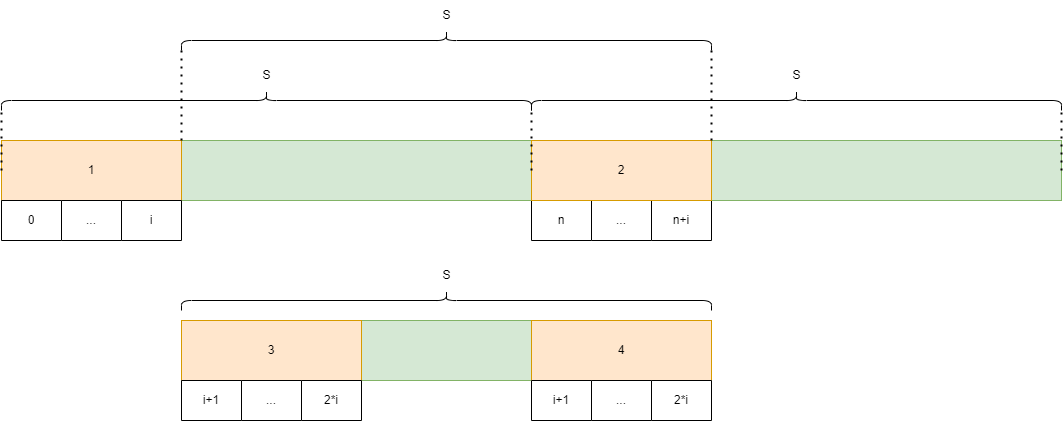

The diagram above was exported from draw.io. Its source (the exported page's mxGraphModel, read from the mxfile embedded in the PNG):
<mxGraphModel dx="2901" dy="1116" grid="1" gridSize="10" guides="1" tooltips="1" connect="1" arrows="1" fold="1" page="1" pageScale="1" pageWidth="827" pageHeight="1169" math="0" shadow="0">
  <root>
    <mxCell id="0" />
    <mxCell id="1" parent="0" />
    <mxCell id="Y7dKbUGDEnYkqB6w8gdV-18" value="" style="rounded=0;whiteSpace=wrap;html=1;fillColor=#d5e8d4;strokeColor=#82b366;" vertex="1" parent="1">
      <mxGeometry x="-10" y="250" width="530" height="60" as="geometry" />
    </mxCell>
    <mxCell id="Y7dKbUGDEnYkqB6w8gdV-19" value="" style="rounded=0;whiteSpace=wrap;html=1;fillColor=#d5e8d4;strokeColor=#82b366;" vertex="1" parent="1">
      <mxGeometry x="520" y="250" width="530" height="60" as="geometry" />
    </mxCell>
    <mxCell id="Y7dKbUGDEnYkqB6w8gdV-20" value="1" style="rounded=0;whiteSpace=wrap;html=1;fillColor=#ffe6cc;strokeColor=#d79b00;" vertex="1" parent="1">
      <mxGeometry x="-10" y="250" width="180" height="60" as="geometry" />
    </mxCell>
    <mxCell id="Y7dKbUGDEnYkqB6w8gdV-31" value="" style="shape=table;startSize=0;container=1;collapsible=0;childLayout=tableLayout;" vertex="1" parent="1">
      <mxGeometry x="50" y="310" width="60" height="40" as="geometry" />
    </mxCell>
    <mxCell id="Y7dKbUGDEnYkqB6w8gdV-32" value="" style="shape=tableRow;horizontal=0;startSize=0;swimlaneHead=0;swimlaneBody=0;strokeColor=inherit;top=0;left=0;bottom=0;right=0;collapsible=0;dropTarget=0;fillColor=none;points=[[0,0.5],[1,0.5]];portConstraint=eastwest;" vertex="1" parent="Y7dKbUGDEnYkqB6w8gdV-31">
      <mxGeometry width="60" height="40" as="geometry" />
    </mxCell>
    <mxCell id="Y7dKbUGDEnYkqB6w8gdV-33" value="..." style="shape=partialRectangle;html=1;whiteSpace=wrap;connectable=0;strokeColor=inherit;overflow=hidden;fillColor=none;top=0;left=0;bottom=0;right=0;pointerEvents=1;" vertex="1" parent="Y7dKbUGDEnYkqB6w8gdV-32">
      <mxGeometry width="60" height="40" as="geometry">
        <mxRectangle width="60" height="40" as="alternateBounds" />
      </mxGeometry>
    </mxCell>
    <mxCell id="Y7dKbUGDEnYkqB6w8gdV-34" value="" style="shape=table;startSize=0;container=1;collapsible=0;childLayout=tableLayout;" vertex="1" parent="1">
      <mxGeometry x="-10" y="310" width="60" height="40" as="geometry" />
    </mxCell>
    <mxCell id="Y7dKbUGDEnYkqB6w8gdV-35" value="" style="shape=tableRow;horizontal=0;startSize=0;swimlaneHead=0;swimlaneBody=0;strokeColor=inherit;top=0;left=0;bottom=0;right=0;collapsible=0;dropTarget=0;fillColor=none;points=[[0,0.5],[1,0.5]];portConstraint=eastwest;" vertex="1" parent="Y7dKbUGDEnYkqB6w8gdV-34">
      <mxGeometry width="60" height="40" as="geometry" />
    </mxCell>
    <mxCell id="Y7dKbUGDEnYkqB6w8gdV-36" value="0" style="shape=partialRectangle;html=1;whiteSpace=wrap;connectable=0;strokeColor=inherit;overflow=hidden;fillColor=none;top=0;left=0;bottom=0;right=0;pointerEvents=1;" vertex="1" parent="Y7dKbUGDEnYkqB6w8gdV-35">
      <mxGeometry width="60" height="40" as="geometry">
        <mxRectangle width="60" height="40" as="alternateBounds" />
      </mxGeometry>
    </mxCell>
    <mxCell id="Y7dKbUGDEnYkqB6w8gdV-43" value="" style="shape=table;startSize=0;container=1;collapsible=0;childLayout=tableLayout;" vertex="1" parent="1">
      <mxGeometry x="110" y="310" width="60" height="40" as="geometry" />
    </mxCell>
    <mxCell id="Y7dKbUGDEnYkqB6w8gdV-44" value="" style="shape=tableRow;horizontal=0;startSize=0;swimlaneHead=0;swimlaneBody=0;strokeColor=inherit;top=0;left=0;bottom=0;right=0;collapsible=0;dropTarget=0;fillColor=none;points=[[0,0.5],[1,0.5]];portConstraint=eastwest;" vertex="1" parent="Y7dKbUGDEnYkqB6w8gdV-43">
      <mxGeometry width="60" height="40" as="geometry" />
    </mxCell>
    <mxCell id="Y7dKbUGDEnYkqB6w8gdV-45" value="i" style="shape=partialRectangle;html=1;whiteSpace=wrap;connectable=0;strokeColor=inherit;overflow=hidden;fillColor=none;top=0;left=0;bottom=0;right=0;pointerEvents=1;" vertex="1" parent="Y7dKbUGDEnYkqB6w8gdV-44">
      <mxGeometry width="60" height="40" as="geometry">
        <mxRectangle width="60" height="40" as="alternateBounds" />
      </mxGeometry>
    </mxCell>
    <mxCell id="Y7dKbUGDEnYkqB6w8gdV-46" value="" style="shape=table;startSize=0;container=1;collapsible=0;childLayout=tableLayout;" vertex="1" parent="1">
      <mxGeometry x="580" y="310" width="60" height="40" as="geometry" />
    </mxCell>
    <mxCell id="Y7dKbUGDEnYkqB6w8gdV-47" value="" style="shape=tableRow;horizontal=0;startSize=0;swimlaneHead=0;swimlaneBody=0;strokeColor=inherit;top=0;left=0;bottom=0;right=0;collapsible=0;dropTarget=0;fillColor=none;points=[[0,0.5],[1,0.5]];portConstraint=eastwest;" vertex="1" parent="Y7dKbUGDEnYkqB6w8gdV-46">
      <mxGeometry width="60" height="40" as="geometry" />
    </mxCell>
    <mxCell id="Y7dKbUGDEnYkqB6w8gdV-48" value="..." style="shape=partialRectangle;html=1;whiteSpace=wrap;connectable=0;strokeColor=inherit;overflow=hidden;fillColor=none;top=0;left=0;bottom=0;right=0;pointerEvents=1;" vertex="1" parent="Y7dKbUGDEnYkqB6w8gdV-47">
      <mxGeometry width="60" height="40" as="geometry">
        <mxRectangle width="60" height="40" as="alternateBounds" />
      </mxGeometry>
    </mxCell>
    <mxCell id="Y7dKbUGDEnYkqB6w8gdV-49" value="" style="shape=table;startSize=0;container=1;collapsible=0;childLayout=tableLayout;" vertex="1" parent="1">
      <mxGeometry x="520" y="310" width="60" height="40" as="geometry" />
    </mxCell>
    <mxCell id="Y7dKbUGDEnYkqB6w8gdV-50" value="" style="shape=tableRow;horizontal=0;startSize=0;swimlaneHead=0;swimlaneBody=0;strokeColor=inherit;top=0;left=0;bottom=0;right=0;collapsible=0;dropTarget=0;fillColor=none;points=[[0,0.5],[1,0.5]];portConstraint=eastwest;" vertex="1" parent="Y7dKbUGDEnYkqB6w8gdV-49">
      <mxGeometry width="60" height="40" as="geometry" />
    </mxCell>
    <mxCell id="Y7dKbUGDEnYkqB6w8gdV-51" value="n" style="shape=partialRectangle;html=1;whiteSpace=wrap;connectable=0;strokeColor=inherit;overflow=hidden;fillColor=none;top=0;left=0;bottom=0;right=0;pointerEvents=1;" vertex="1" parent="Y7dKbUGDEnYkqB6w8gdV-50">
      <mxGeometry width="60" height="40" as="geometry">
        <mxRectangle width="60" height="40" as="alternateBounds" />
      </mxGeometry>
    </mxCell>
    <mxCell id="Y7dKbUGDEnYkqB6w8gdV-52" value="" style="shape=table;startSize=0;container=1;collapsible=0;childLayout=tableLayout;" vertex="1" parent="1">
      <mxGeometry x="640" y="310" width="60" height="40" as="geometry" />
    </mxCell>
    <mxCell id="Y7dKbUGDEnYkqB6w8gdV-53" value="" style="shape=tableRow;horizontal=0;startSize=0;swimlaneHead=0;swimlaneBody=0;strokeColor=inherit;top=0;left=0;bottom=0;right=0;collapsible=0;dropTarget=0;fillColor=none;points=[[0,0.5],[1,0.5]];portConstraint=eastwest;" vertex="1" parent="Y7dKbUGDEnYkqB6w8gdV-52">
      <mxGeometry width="60" height="40" as="geometry" />
    </mxCell>
    <mxCell id="Y7dKbUGDEnYkqB6w8gdV-54" value="n+i" style="shape=partialRectangle;html=1;whiteSpace=wrap;connectable=0;strokeColor=inherit;overflow=hidden;fillColor=none;top=0;left=0;bottom=0;right=0;pointerEvents=1;" vertex="1" parent="Y7dKbUGDEnYkqB6w8gdV-53">
      <mxGeometry width="60" height="40" as="geometry">
        <mxRectangle width="60" height="40" as="alternateBounds" />
      </mxGeometry>
    </mxCell>
    <mxCell id="Y7dKbUGDEnYkqB6w8gdV-55" value="2" style="rounded=0;whiteSpace=wrap;html=1;fillColor=#ffe6cc;strokeColor=#d79b00;" vertex="1" parent="1">
      <mxGeometry x="520" y="250" width="180" height="60" as="geometry" />
    </mxCell>
    <mxCell id="Y7dKbUGDEnYkqB6w8gdV-56" value="" style="shape=curlyBracket;whiteSpace=wrap;html=1;rounded=1;flipH=1;labelPosition=right;verticalLabelPosition=middle;align=left;verticalAlign=middle;direction=south;" vertex="1" parent="1">
      <mxGeometry x="-10" y="200" width="530" height="20" as="geometry" />
    </mxCell>
    <mxCell id="Y7dKbUGDEnYkqB6w8gdV-57" value="S" style="text;html=1;align=center;verticalAlign=middle;resizable=0;points=[];autosize=1;strokeColor=none;fillColor=none;" vertex="1" parent="1">
      <mxGeometry x="240" y="170" width="30" height="30" as="geometry" />
    </mxCell>
    <mxCell id="Y7dKbUGDEnYkqB6w8gdV-58" value="" style="shape=curlyBracket;whiteSpace=wrap;html=1;rounded=1;flipH=1;labelPosition=right;verticalLabelPosition=middle;align=left;verticalAlign=middle;direction=south;" vertex="1" parent="1">
      <mxGeometry x="520" y="200" width="530" height="20" as="geometry" />
    </mxCell>
    <mxCell id="Y7dKbUGDEnYkqB6w8gdV-59" value="S" style="text;html=1;align=center;verticalAlign=middle;resizable=0;points=[];autosize=1;strokeColor=none;fillColor=none;" vertex="1" parent="1">
      <mxGeometry x="770" y="170" width="30" height="30" as="geometry" />
    </mxCell>
    <mxCell id="Y7dKbUGDEnYkqB6w8gdV-60" value="" style="shape=curlyBracket;whiteSpace=wrap;html=1;rounded=1;flipH=1;labelPosition=right;verticalLabelPosition=middle;align=left;verticalAlign=middle;direction=south;" vertex="1" parent="1">
      <mxGeometry x="170" y="140" width="530" height="20" as="geometry" />
    </mxCell>
    <mxCell id="Y7dKbUGDEnYkqB6w8gdV-61" value="S" style="text;html=1;align=center;verticalAlign=middle;resizable=0;points=[];autosize=1;strokeColor=none;fillColor=none;" vertex="1" parent="1">
      <mxGeometry x="420" y="110" width="30" height="30" as="geometry" />
    </mxCell>
    <mxCell id="Y7dKbUGDEnYkqB6w8gdV-62" value="" style="endArrow=none;dashed=1;html=1;dashPattern=1 3;strokeWidth=2;rounded=0;exitX=1;exitY=0;exitDx=0;exitDy=0;" edge="1" parent="1" source="Y7dKbUGDEnYkqB6w8gdV-20">
      <mxGeometry width="50" height="50" relative="1" as="geometry">
        <mxPoint x="170" y="240" as="sourcePoint" />
        <mxPoint x="170" y="160" as="targetPoint" />
      </mxGeometry>
    </mxCell>
    <mxCell id="Y7dKbUGDEnYkqB6w8gdV-64" value="" style="endArrow=none;dashed=1;html=1;dashPattern=1 3;strokeWidth=2;rounded=0;exitX=1;exitY=0;exitDx=0;exitDy=0;" edge="1" parent="1">
      <mxGeometry width="50" height="50" relative="1" as="geometry">
        <mxPoint x="700" y="250" as="sourcePoint" />
        <mxPoint x="700" y="160" as="targetPoint" />
      </mxGeometry>
    </mxCell>
    <mxCell id="Y7dKbUGDEnYkqB6w8gdV-65" value="" style="endArrow=none;dashed=1;html=1;dashPattern=1 3;strokeWidth=2;rounded=0;" edge="1" parent="1">
      <mxGeometry width="50" height="50" relative="1" as="geometry">
        <mxPoint x="-10" y="280" as="sourcePoint" />
        <mxPoint x="-10" y="220" as="targetPoint" />
      </mxGeometry>
    </mxCell>
    <mxCell id="Y7dKbUGDEnYkqB6w8gdV-67" value="" style="endArrow=none;dashed=1;html=1;dashPattern=1 3;strokeWidth=2;rounded=0;" edge="1" parent="1">
      <mxGeometry width="50" height="50" relative="1" as="geometry">
        <mxPoint x="520" y="280" as="sourcePoint" />
        <mxPoint x="520" y="220" as="targetPoint" />
      </mxGeometry>
    </mxCell>
    <mxCell id="Y7dKbUGDEnYkqB6w8gdV-68" value="" style="endArrow=none;dashed=1;html=1;dashPattern=1 3;strokeWidth=2;rounded=0;" edge="1" parent="1">
      <mxGeometry width="50" height="50" relative="1" as="geometry">
        <mxPoint x="1050" y="280" as="sourcePoint" />
        <mxPoint x="1050" y="220" as="targetPoint" />
      </mxGeometry>
    </mxCell>
    <mxCell id="Y7dKbUGDEnYkqB6w8gdV-112" value="" style="rounded=0;whiteSpace=wrap;html=1;fillColor=#d5e8d4;strokeColor=#82b366;" vertex="1" parent="1">
      <mxGeometry x="170" y="430" width="530" height="60" as="geometry" />
    </mxCell>
    <mxCell id="Y7dKbUGDEnYkqB6w8gdV-113" value="" style="shape=curlyBracket;whiteSpace=wrap;html=1;rounded=1;flipH=1;labelPosition=right;verticalLabelPosition=middle;align=left;verticalAlign=middle;direction=south;" vertex="1" parent="1">
      <mxGeometry x="170" y="400" width="530" height="20" as="geometry" />
    </mxCell>
    <mxCell id="Y7dKbUGDEnYkqB6w8gdV-114" value="S" style="text;html=1;align=center;verticalAlign=middle;resizable=0;points=[];autosize=1;strokeColor=none;fillColor=none;" vertex="1" parent="1">
      <mxGeometry x="420" y="370" width="30" height="30" as="geometry" />
    </mxCell>
    <mxCell id="Y7dKbUGDEnYkqB6w8gdV-115" value="3" style="rounded=0;whiteSpace=wrap;html=1;fillColor=#ffe6cc;strokeColor=#d79b00;" vertex="1" parent="1">
      <mxGeometry x="170" y="430" width="180" height="60" as="geometry" />
    </mxCell>
    <mxCell id="Y7dKbUGDEnYkqB6w8gdV-116" value="" style="shape=table;startSize=0;container=1;collapsible=0;childLayout=tableLayout;" vertex="1" parent="1">
      <mxGeometry x="230" y="490" width="60" height="40" as="geometry" />
    </mxCell>
    <mxCell id="Y7dKbUGDEnYkqB6w8gdV-117" value="" style="shape=tableRow;horizontal=0;startSize=0;swimlaneHead=0;swimlaneBody=0;strokeColor=inherit;top=0;left=0;bottom=0;right=0;collapsible=0;dropTarget=0;fillColor=none;points=[[0,0.5],[1,0.5]];portConstraint=eastwest;" vertex="1" parent="Y7dKbUGDEnYkqB6w8gdV-116">
      <mxGeometry width="60" height="40" as="geometry" />
    </mxCell>
    <mxCell id="Y7dKbUGDEnYkqB6w8gdV-118" value="..." style="shape=partialRectangle;html=1;whiteSpace=wrap;connectable=0;strokeColor=inherit;overflow=hidden;fillColor=none;top=0;left=0;bottom=0;right=0;pointerEvents=1;" vertex="1" parent="Y7dKbUGDEnYkqB6w8gdV-117">
      <mxGeometry width="60" height="40" as="geometry">
        <mxRectangle width="60" height="40" as="alternateBounds" />
      </mxGeometry>
    </mxCell>
    <mxCell id="Y7dKbUGDEnYkqB6w8gdV-119" value="" style="shape=table;startSize=0;container=1;collapsible=0;childLayout=tableLayout;" vertex="1" parent="1">
      <mxGeometry x="170" y="490" width="60" height="40" as="geometry" />
    </mxCell>
    <mxCell id="Y7dKbUGDEnYkqB6w8gdV-120" value="" style="shape=tableRow;horizontal=0;startSize=0;swimlaneHead=0;swimlaneBody=0;strokeColor=inherit;top=0;left=0;bottom=0;right=0;collapsible=0;dropTarget=0;fillColor=none;points=[[0,0.5],[1,0.5]];portConstraint=eastwest;" vertex="1" parent="Y7dKbUGDEnYkqB6w8gdV-119">
      <mxGeometry width="60" height="40" as="geometry" />
    </mxCell>
    <mxCell id="Y7dKbUGDEnYkqB6w8gdV-121" value="i+1" style="shape=partialRectangle;html=1;whiteSpace=wrap;connectable=0;strokeColor=inherit;overflow=hidden;fillColor=none;top=0;left=0;bottom=0;right=0;pointerEvents=1;" vertex="1" parent="Y7dKbUGDEnYkqB6w8gdV-120">
      <mxGeometry width="60" height="40" as="geometry">
        <mxRectangle width="60" height="40" as="alternateBounds" />
      </mxGeometry>
    </mxCell>
    <mxCell id="Y7dKbUGDEnYkqB6w8gdV-122" value="" style="shape=table;startSize=0;container=1;collapsible=0;childLayout=tableLayout;" vertex="1" parent="1">
      <mxGeometry x="290" y="490" width="60" height="40" as="geometry" />
    </mxCell>
    <mxCell id="Y7dKbUGDEnYkqB6w8gdV-123" value="" style="shape=tableRow;horizontal=0;startSize=0;swimlaneHead=0;swimlaneBody=0;strokeColor=inherit;top=0;left=0;bottom=0;right=0;collapsible=0;dropTarget=0;fillColor=none;points=[[0,0.5],[1,0.5]];portConstraint=eastwest;" vertex="1" parent="Y7dKbUGDEnYkqB6w8gdV-122">
      <mxGeometry width="60" height="40" as="geometry" />
    </mxCell>
    <mxCell id="Y7dKbUGDEnYkqB6w8gdV-124" value="2*i" style="shape=partialRectangle;html=1;whiteSpace=wrap;connectable=0;strokeColor=inherit;overflow=hidden;fillColor=none;top=0;left=0;bottom=0;right=0;pointerEvents=1;" vertex="1" parent="Y7dKbUGDEnYkqB6w8gdV-123">
      <mxGeometry width="60" height="40" as="geometry">
        <mxRectangle width="60" height="40" as="alternateBounds" />
      </mxGeometry>
    </mxCell>
    <mxCell id="Y7dKbUGDEnYkqB6w8gdV-125" value="4" style="rounded=0;whiteSpace=wrap;html=1;fillColor=#ffe6cc;strokeColor=#d79b00;" vertex="1" parent="1">
      <mxGeometry x="520" y="430" width="180" height="60" as="geometry" />
    </mxCell>
    <mxCell id="Y7dKbUGDEnYkqB6w8gdV-126" value="" style="shape=table;startSize=0;container=1;collapsible=0;childLayout=tableLayout;" vertex="1" parent="1">
      <mxGeometry x="580" y="490" width="60" height="40" as="geometry" />
    </mxCell>
    <mxCell id="Y7dKbUGDEnYkqB6w8gdV-127" value="" style="shape=tableRow;horizontal=0;startSize=0;swimlaneHead=0;swimlaneBody=0;strokeColor=inherit;top=0;left=0;bottom=0;right=0;collapsible=0;dropTarget=0;fillColor=none;points=[[0,0.5],[1,0.5]];portConstraint=eastwest;" vertex="1" parent="Y7dKbUGDEnYkqB6w8gdV-126">
      <mxGeometry width="60" height="40" as="geometry" />
    </mxCell>
    <mxCell id="Y7dKbUGDEnYkqB6w8gdV-128" value="..." style="shape=partialRectangle;html=1;whiteSpace=wrap;connectable=0;strokeColor=inherit;overflow=hidden;fillColor=none;top=0;left=0;bottom=0;right=0;pointerEvents=1;" vertex="1" parent="Y7dKbUGDEnYkqB6w8gdV-127">
      <mxGeometry width="60" height="40" as="geometry">
        <mxRectangle width="60" height="40" as="alternateBounds" />
      </mxGeometry>
    </mxCell>
    <mxCell id="Y7dKbUGDEnYkqB6w8gdV-129" value="" style="shape=table;startSize=0;container=1;collapsible=0;childLayout=tableLayout;" vertex="1" parent="1">
      <mxGeometry x="520" y="490" width="60" height="40" as="geometry" />
    </mxCell>
    <mxCell id="Y7dKbUGDEnYkqB6w8gdV-130" value="" style="shape=tableRow;horizontal=0;startSize=0;swimlaneHead=0;swimlaneBody=0;strokeColor=inherit;top=0;left=0;bottom=0;right=0;collapsible=0;dropTarget=0;fillColor=none;points=[[0,0.5],[1,0.5]];portConstraint=eastwest;" vertex="1" parent="Y7dKbUGDEnYkqB6w8gdV-129">
      <mxGeometry width="60" height="40" as="geometry" />
    </mxCell>
    <mxCell id="Y7dKbUGDEnYkqB6w8gdV-131" value="i+1" style="shape=partialRectangle;html=1;whiteSpace=wrap;connectable=0;strokeColor=inherit;overflow=hidden;fillColor=none;top=0;left=0;bottom=0;right=0;pointerEvents=1;" vertex="1" parent="Y7dKbUGDEnYkqB6w8gdV-130">
      <mxGeometry width="60" height="40" as="geometry">
        <mxRectangle width="60" height="40" as="alternateBounds" />
      </mxGeometry>
    </mxCell>
    <mxCell id="Y7dKbUGDEnYkqB6w8gdV-132" value="" style="shape=table;startSize=0;container=1;collapsible=0;childLayout=tableLayout;" vertex="1" parent="1">
      <mxGeometry x="640" y="490" width="60" height="40" as="geometry" />
    </mxCell>
    <mxCell id="Y7dKbUGDEnYkqB6w8gdV-133" value="" style="shape=tableRow;horizontal=0;startSize=0;swimlaneHead=0;swimlaneBody=0;strokeColor=inherit;top=0;left=0;bottom=0;right=0;collapsible=0;dropTarget=0;fillColor=none;points=[[0,0.5],[1,0.5]];portConstraint=eastwest;" vertex="1" parent="Y7dKbUGDEnYkqB6w8gdV-132">
      <mxGeometry width="60" height="40" as="geometry" />
    </mxCell>
    <mxCell id="Y7dKbUGDEnYkqB6w8gdV-134" value="2*i" style="shape=partialRectangle;html=1;whiteSpace=wrap;connectable=0;strokeColor=inherit;overflow=hidden;fillColor=none;top=0;left=0;bottom=0;right=0;pointerEvents=1;" vertex="1" parent="Y7dKbUGDEnYkqB6w8gdV-133">
      <mxGeometry width="60" height="40" as="geometry">
        <mxRectangle width="60" height="40" as="alternateBounds" />
      </mxGeometry>
    </mxCell>
  </root>
</mxGraphModel>